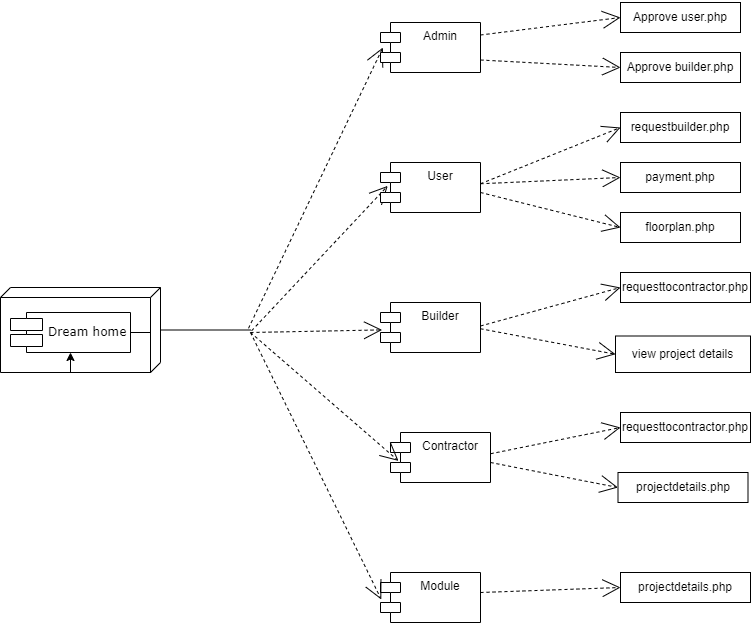

The diagram above was exported from draw.io. Its source (the exported page's mxGraphModel, read from the mxfile embedded in the PNG):
<mxGraphModel dx="1038" dy="521" grid="1" gridSize="10" guides="1" tooltips="1" connect="1" arrows="1" fold="1" page="1" pageScale="1" pageWidth="1100" pageHeight="850" background="none" math="0" shadow="0">
  <root>
    <mxCell id="0" />
    <mxCell id="1" parent="0" />
    <mxCell id="39150e848f15840c-3" value="" style="verticalAlign=top;align=left;spacingTop=8;spacingLeft=2;spacingRight=12;shape=cube;size=10;direction=south;fontStyle=4;html=1;rounded=0;shadow=0;comic=0;labelBackgroundColor=none;strokeWidth=1;fontFamily=Verdana;fontSize=12" parent="1" vertex="1">
      <mxGeometry x="30" y="345" width="160" height="85" as="geometry" />
    </mxCell>
    <mxCell id="39150e848f15840c-10" value="Dream home" style="shape=component;align=left;spacingLeft=36;rounded=0;shadow=0;comic=0;labelBackgroundColor=none;strokeWidth=1;fontFamily=Verdana;fontSize=12;html=1;" parent="1" vertex="1">
      <mxGeometry x="40" y="370" width="120" height="40" as="geometry" />
    </mxCell>
    <mxCell id="39150e848f15840c-11" style="edgeStyle=none;rounded=0;html=1;dashed=1;labelBackgroundColor=none;startArrow=none;startFill=0;startSize=8;endArrow=open;endFill=0;endSize=16;fontFamily=Verdana;fontSize=12;exitX=0.978;exitY=0.287;exitDx=0;exitDy=0;exitPerimeter=0;entryX=0.024;entryY=0.5;entryDx=0;entryDy=0;entryPerimeter=0;" parent="1" source="HladL4Oop1gV5KFdtQfR-8" target="HladL4Oop1gV5KFdtQfR-11" edge="1">
      <mxGeometry relative="1" as="geometry">
        <mxPoint x="280" y="380" as="sourcePoint" />
        <mxPoint x="411.2584272387887" y="189.9964293117839" as="targetPoint" />
        <Array as="points" />
      </mxGeometry>
    </mxCell>
    <mxCell id="HladL4Oop1gV5KFdtQfR-1" style="edgeStyle=orthogonalEdgeStyle;rounded=0;orthogonalLoop=1;jettySize=auto;html=1;exitX=1;exitY=0.5;exitDx=0;exitDy=0;" edge="1" parent="1" source="39150e848f15840c-10" target="39150e848f15840c-10">
      <mxGeometry relative="1" as="geometry" />
    </mxCell>
    <mxCell id="HladL4Oop1gV5KFdtQfR-8" value="" style="line;strokeWidth=1;fillColor=none;align=left;verticalAlign=middle;spacingTop=-1;spacingLeft=3;spacingRight=3;rotatable=0;labelPosition=right;points=[];portConstraint=eastwest;strokeColor=inherit;" vertex="1" parent="1">
      <mxGeometry x="190" y="383.5" width="90" height="8" as="geometry" />
    </mxCell>
    <mxCell id="HladL4Oop1gV5KFdtQfR-10" style="edgeStyle=none;rounded=0;html=1;dashed=1;labelBackgroundColor=none;startArrow=none;startFill=0;startSize=8;endArrow=open;endFill=0;endSize=16;fontFamily=Verdana;fontSize=12;exitX=1.013;exitY=0.587;exitDx=0;exitDy=0;exitPerimeter=0;entryX=0.072;entryY=0.468;entryDx=0;entryDy=0;entryPerimeter=0;" edge="1" parent="1" source="HladL4Oop1gV5KFdtQfR-8" target="HladL4Oop1gV5KFdtQfR-12">
      <mxGeometry relative="1" as="geometry">
        <mxPoint x="288.02" y="395.79600000000005" as="sourcePoint" />
        <mxPoint x="400" y="280" as="targetPoint" />
        <Array as="points" />
      </mxGeometry>
    </mxCell>
    <mxCell id="HladL4Oop1gV5KFdtQfR-11" value="Admin" style="shape=module;align=left;spacingLeft=20;align=center;verticalAlign=top;" vertex="1" parent="1">
      <mxGeometry x="410" y="80" width="100" height="50" as="geometry" />
    </mxCell>
    <mxCell id="HladL4Oop1gV5KFdtQfR-12" value="User" style="shape=module;align=left;spacingLeft=20;align=center;verticalAlign=top;" vertex="1" parent="1">
      <mxGeometry x="410" y="220" width="100" height="50" as="geometry" />
    </mxCell>
    <mxCell id="HladL4Oop1gV5KFdtQfR-13" value="Builder" style="shape=module;align=left;spacingLeft=20;align=center;verticalAlign=top;" vertex="1" parent="1">
      <mxGeometry x="410" y="360" width="100" height="50" as="geometry" />
    </mxCell>
    <mxCell id="HladL4Oop1gV5KFdtQfR-14" value="Module" style="shape=module;align=left;spacingLeft=20;align=center;verticalAlign=top;" vertex="1" parent="1">
      <mxGeometry x="410" y="630" width="100" height="50" as="geometry" />
    </mxCell>
    <mxCell id="HladL4Oop1gV5KFdtQfR-15" value="Contractor" style="shape=module;align=left;spacingLeft=20;align=center;verticalAlign=top;" vertex="1" parent="1">
      <mxGeometry x="420" y="490" width="100" height="50" as="geometry" />
    </mxCell>
    <mxCell id="HladL4Oop1gV5KFdtQfR-18" style="edgeStyle=none;rounded=0;html=1;dashed=1;labelBackgroundColor=none;startArrow=none;startFill=0;startSize=8;endArrow=open;endFill=0;endSize=16;fontFamily=Verdana;fontSize=12;entryX=0.016;entryY=0.548;entryDx=0;entryDy=0;entryPerimeter=0;" edge="1" parent="1" target="HladL4Oop1gV5KFdtQfR-13">
      <mxGeometry relative="1" as="geometry">
        <mxPoint x="280" y="390" as="sourcePoint" />
        <mxPoint x="422.4000000000001" y="175" as="targetPoint" />
        <Array as="points" />
      </mxGeometry>
    </mxCell>
    <mxCell id="HladL4Oop1gV5KFdtQfR-19" style="edgeStyle=none;rounded=0;html=1;dashed=1;labelBackgroundColor=none;startArrow=none;startFill=0;startSize=8;endArrow=open;endFill=0;endSize=16;fontFamily=Verdana;fontSize=12;entryX=0.08;entryY=0.568;entryDx=0;entryDy=0;entryPerimeter=0;" edge="1" parent="1" target="HladL4Oop1gV5KFdtQfR-15">
      <mxGeometry relative="1" as="geometry">
        <mxPoint x="280" y="390" as="sourcePoint" />
        <mxPoint x="432.4000000000001" y="185" as="targetPoint" />
        <Array as="points" />
      </mxGeometry>
    </mxCell>
    <mxCell id="HladL4Oop1gV5KFdtQfR-20" style="edgeStyle=none;rounded=0;html=1;dashed=1;labelBackgroundColor=none;startArrow=none;startFill=0;startSize=8;endArrow=open;endFill=0;endSize=16;fontFamily=Verdana;fontSize=12;entryX=0.008;entryY=0.54;entryDx=0;entryDy=0;entryPerimeter=0;" edge="1" parent="1" target="HladL4Oop1gV5KFdtQfR-14">
      <mxGeometry relative="1" as="geometry">
        <mxPoint x="280" y="390" as="sourcePoint" />
        <mxPoint x="442.4000000000001" y="195" as="targetPoint" />
        <Array as="points" />
      </mxGeometry>
    </mxCell>
    <mxCell id="HladL4Oop1gV5KFdtQfR-21" style="edgeStyle=none;rounded=0;html=1;dashed=1;labelBackgroundColor=none;startArrow=none;startFill=0;startSize=8;endArrow=open;endFill=0;endSize=16;fontFamily=Verdana;fontSize=12;exitX=1;exitY=0.75;exitDx=0;exitDy=0;entryX=0;entryY=0.5;entryDx=0;entryDy=0;" edge="1" parent="1" source="HladL4Oop1gV5KFdtQfR-11" target="HladL4Oop1gV5KFdtQfR-28">
      <mxGeometry relative="1" as="geometry">
        <mxPoint x="560" y="420.79600000000005" as="sourcePoint" />
        <mxPoint x="630" y="180" as="targetPoint" />
        <Array as="points" />
      </mxGeometry>
    </mxCell>
    <mxCell id="HladL4Oop1gV5KFdtQfR-22" style="edgeStyle=none;rounded=0;html=1;dashed=1;labelBackgroundColor=none;startArrow=none;startFill=0;startSize=8;endArrow=open;endFill=0;endSize=16;fontFamily=Verdana;fontSize=12;exitX=1;exitY=0.25;exitDx=0;exitDy=0;entryX=0;entryY=0.5;entryDx=0;entryDy=0;" edge="1" parent="1" source="HladL4Oop1gV5KFdtQfR-11" target="HladL4Oop1gV5KFdtQfR-26">
      <mxGeometry relative="1" as="geometry">
        <mxPoint x="510" y="140" as="sourcePoint" />
        <mxPoint x="630" y="150" as="targetPoint" />
        <Array as="points" />
      </mxGeometry>
    </mxCell>
    <mxCell id="HladL4Oop1gV5KFdtQfR-26" value="Approve user.php" style="rounded=0;whiteSpace=wrap;html=1;" vertex="1" parent="1">
      <mxGeometry x="650" y="60" width="120" height="30" as="geometry" />
    </mxCell>
    <mxCell id="HladL4Oop1gV5KFdtQfR-28" value="Approve builder.php" style="rounded=0;whiteSpace=wrap;html=1;" vertex="1" parent="1">
      <mxGeometry x="650" y="110" width="120" height="30" as="geometry" />
    </mxCell>
    <mxCell id="HladL4Oop1gV5KFdtQfR-29" value="floorplan.php" style="rounded=0;whiteSpace=wrap;html=1;" vertex="1" parent="1">
      <mxGeometry x="650" y="270" width="120" height="30" as="geometry" />
    </mxCell>
    <mxCell id="HladL4Oop1gV5KFdtQfR-30" value="payment.php" style="rounded=0;whiteSpace=wrap;html=1;" vertex="1" parent="1">
      <mxGeometry x="650" y="220" width="120" height="30" as="geometry" />
    </mxCell>
    <mxCell id="HladL4Oop1gV5KFdtQfR-31" value="requestbuilder.php" style="rounded=0;whiteSpace=wrap;html=1;" vertex="1" parent="1">
      <mxGeometry x="650" y="170" width="120" height="30" as="geometry" />
    </mxCell>
    <mxCell id="HladL4Oop1gV5KFdtQfR-34" value="view project details" style="rounded=0;whiteSpace=wrap;html=1;rotation=0;" vertex="1" parent="1">
      <mxGeometry x="645" y="393.5" width="135" height="36.5" as="geometry" />
    </mxCell>
    <mxCell id="HladL4Oop1gV5KFdtQfR-35" value="requesttocontractor.php" style="rounded=0;whiteSpace=wrap;html=1;" vertex="1" parent="1">
      <mxGeometry x="650" y="330" width="130" height="30" as="geometry" />
    </mxCell>
    <mxCell id="HladL4Oop1gV5KFdtQfR-39" value="projectdetails.php" style="rounded=0;whiteSpace=wrap;html=1;" vertex="1" parent="1">
      <mxGeometry x="647.5" y="530" width="130" height="30" as="geometry" />
    </mxCell>
    <mxCell id="HladL4Oop1gV5KFdtQfR-40" style="edgeStyle=none;rounded=0;html=1;dashed=1;labelBackgroundColor=none;startArrow=none;startFill=0;startSize=8;endArrow=open;endFill=0;endSize=16;fontFamily=Verdana;fontSize=12;exitX=1;exitY=0.75;exitDx=0;exitDy=0;entryX=0;entryY=0.5;entryDx=0;entryDy=0;" edge="1" parent="1" target="HladL4Oop1gV5KFdtQfR-29">
      <mxGeometry relative="1" as="geometry">
        <mxPoint x="510" y="250" as="sourcePoint" />
        <mxPoint x="650" y="257.5" as="targetPoint" />
        <Array as="points" />
      </mxGeometry>
    </mxCell>
    <mxCell id="HladL4Oop1gV5KFdtQfR-41" style="edgeStyle=none;rounded=0;html=1;dashed=1;labelBackgroundColor=none;startArrow=none;startFill=0;startSize=8;endArrow=open;endFill=0;endSize=16;fontFamily=Verdana;fontSize=12;exitX=1;exitY=0.75;exitDx=0;exitDy=0;entryX=0;entryY=0.5;entryDx=0;entryDy=0;" edge="1" parent="1" target="HladL4Oop1gV5KFdtQfR-30">
      <mxGeometry relative="1" as="geometry">
        <mxPoint x="510" y="241.25" as="sourcePoint" />
        <mxPoint x="650" y="248.75" as="targetPoint" />
        <Array as="points" />
      </mxGeometry>
    </mxCell>
    <mxCell id="HladL4Oop1gV5KFdtQfR-42" style="edgeStyle=none;rounded=0;html=1;dashed=1;labelBackgroundColor=none;startArrow=none;startFill=0;startSize=8;endArrow=open;endFill=0;endSize=16;fontFamily=Verdana;fontSize=12;exitX=1;exitY=0.75;exitDx=0;exitDy=0;entryX=0;entryY=0.5;entryDx=0;entryDy=0;" edge="1" parent="1" target="HladL4Oop1gV5KFdtQfR-31">
      <mxGeometry relative="1" as="geometry">
        <mxPoint x="510" y="241.25" as="sourcePoint" />
        <mxPoint x="650" y="248.75" as="targetPoint" />
        <Array as="points" />
      </mxGeometry>
    </mxCell>
    <mxCell id="HladL4Oop1gV5KFdtQfR-43" style="edgeStyle=none;rounded=0;html=1;dashed=1;labelBackgroundColor=none;startArrow=none;startFill=0;startSize=8;endArrow=open;endFill=0;endSize=16;fontFamily=Verdana;fontSize=12;exitX=1;exitY=0.75;exitDx=0;exitDy=0;entryX=0;entryY=0.5;entryDx=0;entryDy=0;" edge="1" parent="1" target="HladL4Oop1gV5KFdtQfR-34">
      <mxGeometry relative="1" as="geometry">
        <mxPoint x="510" y="386.25" as="sourcePoint" />
        <mxPoint x="650" y="400" as="targetPoint" />
        <Array as="points" />
      </mxGeometry>
    </mxCell>
    <mxCell id="HladL4Oop1gV5KFdtQfR-44" style="edgeStyle=none;rounded=0;html=1;dashed=1;labelBackgroundColor=none;startArrow=none;startFill=0;startSize=8;endArrow=open;endFill=0;endSize=16;fontFamily=Verdana;fontSize=12;exitX=1;exitY=0.75;exitDx=0;exitDy=0;entryX=0;entryY=0.5;entryDx=0;entryDy=0;" edge="1" parent="1" target="HladL4Oop1gV5KFdtQfR-35">
      <mxGeometry relative="1" as="geometry">
        <mxPoint x="510" y="383.5" as="sourcePoint" />
        <mxPoint x="650" y="391" as="targetPoint" />
        <Array as="points" />
      </mxGeometry>
    </mxCell>
    <mxCell id="HladL4Oop1gV5KFdtQfR-45" style="edgeStyle=none;rounded=0;html=1;dashed=1;labelBackgroundColor=none;startArrow=none;startFill=0;startSize=8;endArrow=open;endFill=0;endSize=16;fontFamily=Verdana;fontSize=12;exitX=1;exitY=0.75;exitDx=0;exitDy=0;entryX=0;entryY=0.5;entryDx=0;entryDy=0;" edge="1" parent="1" target="HladL4Oop1gV5KFdtQfR-50">
      <mxGeometry relative="1" as="geometry">
        <mxPoint x="520" y="511.25" as="sourcePoint" />
        <mxPoint x="660" y="518.75" as="targetPoint" />
        <Array as="points" />
      </mxGeometry>
    </mxCell>
    <mxCell id="HladL4Oop1gV5KFdtQfR-46" style="edgeStyle=none;rounded=0;html=1;dashed=1;labelBackgroundColor=none;startArrow=none;startFill=0;startSize=8;endArrow=open;endFill=0;endSize=16;fontFamily=Verdana;fontSize=12;exitX=1;exitY=0.75;exitDx=0;exitDy=0;entryX=0;entryY=0.5;entryDx=0;entryDy=0;" edge="1" parent="1" target="HladL4Oop1gV5KFdtQfR-39">
      <mxGeometry relative="1" as="geometry">
        <mxPoint x="520" y="520" as="sourcePoint" />
        <mxPoint x="660" y="527.5" as="targetPoint" />
        <Array as="points" />
      </mxGeometry>
    </mxCell>
    <mxCell id="HladL4Oop1gV5KFdtQfR-50" value="requesttocontractor.php" style="rounded=0;whiteSpace=wrap;html=1;" vertex="1" parent="1">
      <mxGeometry x="650" y="470" width="130" height="30" as="geometry" />
    </mxCell>
    <mxCell id="HladL4Oop1gV5KFdtQfR-51" value="projectdetails.php" style="rounded=0;whiteSpace=wrap;html=1;" vertex="1" parent="1">
      <mxGeometry x="650" y="630" width="130" height="30" as="geometry" />
    </mxCell>
    <mxCell id="HladL4Oop1gV5KFdtQfR-52" style="edgeStyle=none;rounded=0;html=1;dashed=1;labelBackgroundColor=none;startArrow=none;startFill=0;startSize=8;endArrow=open;endFill=0;endSize=16;fontFamily=Verdana;fontSize=12;exitX=1;exitY=0.75;exitDx=0;exitDy=0;entryX=0;entryY=0.5;entryDx=0;entryDy=0;" edge="1" parent="1" target="HladL4Oop1gV5KFdtQfR-51">
      <mxGeometry relative="1" as="geometry">
        <mxPoint x="510" y="650" as="sourcePoint" />
        <mxPoint x="637.5" y="675" as="targetPoint" />
        <Array as="points" />
      </mxGeometry>
    </mxCell>
  </root>
</mxGraphModel>